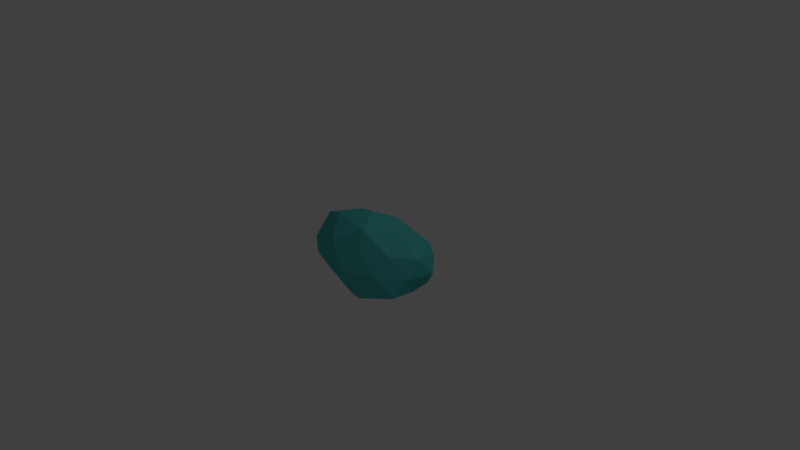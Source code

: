 # Source: Asteroid1.blend  (saved by Blender 4.5.90; exported with 4.5.12 LTS)
import bpy
from mathutils import Matrix  # noqa: F401  (used for matrix-valued properties, if any)

bpy.ops.wm.read_factory_settings(use_empty=True)
scene = bpy.context.scene
scene.name = 'Scene'

# ---- collections
col_collection_1 = bpy.data.collections.new('Collection 1'); scene.collection.children.link(col_collection_1)

# ---- materials (node trees are filled in below, after node groups)
mat_asteroid = bpy.data.materials.new('Asteroid')
mat_asteroid.alpha_threshold = 0.0
mat_asteroid.use_transparent_shadow = False
mat_asteroid.diffuse_color = (0.07919, 0.5171, 0.5033, 1.0)
mat_asteroid.roughness = 0.5
mat_asteroid.specular_intensity = 0.0

# ---- material node trees

# ---- world
world_world = bpy.data.worlds.new('World'); scene.world = world_world
world_world.color = (0.05088, 0.05088, 0.05088)
world_world.use_sun_shadow = False
world_world.sun_shadow_jitter_overblur = 0.0
world_world.cycles.sampling_method = 'MANUAL'
world_world.cycles.sample_map_resolution = 256

# ---- cameras
cam_camera = bpy.data.cameras.new('Camera')
cam_camera.clip_end = 100.0
cam_camera.lens = 35.0
cam_camera.sensor_width = 32.0
cam_camera.sensor_height = 18.0
cam_camera.ortho_scale = 7.314
cam_camera.dof.focus_distance = 0.0
cam_camera.dof.aperture_fstop = 128.0

# ---- lights
light_lamp = bpy.data.lights.new('Lamp', 'POINT')
light_lamp.transmission_factor = 0.0
light_lamp.cutoff_distance = 30.0
light_lamp.energy = 100.0
light_lamp.shadow_buffer_clip_start = 1.001
light_lamp.shadow_soft_size = 0.1
light_lamp.shadow_maximum_resolution = 0.006
light_lamp.use_absolute_resolution = True
light_lamp.cycles.use_multiple_importance_sampling = False

# ---- meshes
me_icosphere = bpy.data.meshes.new('Icosphere')
me_icosphere.from_pydata([(0.003638, -0.001341, -0.5486), (0.6682, -0.3024, -0.2565), (-0.2288, -0.4348, -0.2297), (-0.8946, -0.007473, -0.2809), (-0.2497, 0.4747, -0.2565), (0.6801, 0.2946, -0.2632), (0.2286, -0.4348, 0.2255), (-0.5989, -0.2694, 0.2255), (-0.5989, 0.2657, 0.2255), (0.2247, 0.4253, 0.2236), (0.8397, -0.007524, 0.2508), (0.00805, -0.007473, 0.6174), (-0.1478, -0.2949, -0.4951), (0.3519, -0.1591, -0.4351), (0.2733, -0.5097, -0.3296), (0.7038, -0.001847, -0.2697), (0.3519, 0.1554, -0.4351), (-0.4351, -0.001847, -0.4351), (-0.6115, -0.2762, -0.2879), (-0.1559, 0.3029, -0.5313), (-0.5696, 0.2526, -0.2697), (0.2733, 0.4947, -0.3296), (0.7869, -0.1591, -0.002125), (0.8892, 0.1843, -0.003287), (0.004013, -0.5701, -0.00403), (0.4778, -0.4045, 0.0), (-0.9354, -0.1957, -0.006584), (-0.5452, -0.4724, -0.006227), (-0.5452, 0.4574, -0.006227), (-0.869, 0.1689, -0.00403), (0.6013, 0.4947, -0.003287), (0.003984, 0.5672, -0.006227), (0.5594, -0.25, 0.2629), (-0.2416, -0.4724, 0.2959), (-0.8504, -0.007473, 0.3231), (-0.2416, 0.4574, 0.2959), (0.7026, 0.3029, 0.3231), (0.172, -0.3178, 0.5247), (0.4274, 0.0, 0.4253), (-0.4212, -0.1993, 0.5247), (-0.3765, 0.1685, 0.4688), (0.1558, 0.2798, 0.4826)], [], [(0, 13, 12), (1, 13, 15), (0, 12, 17), (0, 17, 19), (0, 19, 16), (1, 15, 22), (2, 14, 24), (3, 18, 26), (4, 20, 28), (5, 21, 30), (1, 22, 25), (2, 24, 27), (3, 26, 29), (4, 28, 31), (5, 30, 23), (6, 32, 37), (7, 33, 39), (8, 34, 40), (9, 35, 41), (10, 36, 38), (38, 41, 11), (38, 36, 41), (36, 9, 41), (41, 40, 11), (41, 35, 40), (35, 8, 40), (40, 39, 11), (40, 34, 39), (34, 7, 39), (39, 37, 11), (39, 33, 37), (33, 6, 37), (37, 38, 11), (37, 32, 38), (32, 10, 38), (23, 36, 10), (23, 30, 36), (30, 9, 36), (31, 35, 9), (31, 28, 35), (28, 8, 35), (29, 34, 8), (29, 26, 34), (26, 7, 34), (27, 33, 7), (27, 24, 33), (24, 6, 33), (25, 32, 6), (25, 22, 32), (22, 10, 32), (30, 31, 9), (30, 21, 31), (21, 4, 31), (28, 29, 8), (28, 20, 29), (20, 3, 29), (26, 27, 7), (26, 18, 27), (18, 2, 27), (24, 25, 6), (24, 14, 25), (14, 1, 25), (22, 23, 10), (22, 15, 23), (15, 5, 23), (16, 21, 5), (16, 19, 21), (19, 4, 21), (19, 20, 4), (19, 17, 20), (17, 3, 20), (17, 18, 3), (17, 12, 18), (12, 2, 18), (15, 16, 5), (15, 13, 16), (13, 0, 16), (12, 14, 2), (12, 13, 14), (13, 1, 14)])
me_icosphere.materials.append(mat_asteroid)
me_icosphere.use_remesh_preserve_volume = False
me_icosphere.use_remesh_preserve_attributes = False
me_icosphere.use_mirror_vertex_groups = False
me_icosphere.update()

# ---- objects
ob_asteroid = bpy.data.objects.new('Asteroid', me_icosphere)
ob_lamp = bpy.data.objects.new('Lamp', light_lamp)
ob_camera = bpy.data.objects.new('Camera', cam_camera)

# ---- transforms, parenting, visibility, modifiers, constraints
ob_asteroid.location = (0.0, 0.0, 0.0)
ob_asteroid.lineart.crease_threshold = 0.0
ob_lamp.location = (4.076, 1.005, 5.904)
ob_lamp.rotation_euler = (0.6503, 0.05522, 1.866)
ob_lamp.lock_rotations_4d = False
ob_lamp.empty_display_type = 'ARROWS'
ob_lamp.color = (0.0, 0.0, 0.0, 0.0)
ob_lamp.lineart.crease_threshold = 0.0
ob_camera.location = (7.481, -6.508, 5.344)
ob_camera.rotation_euler = (1.109, 0.01082, 0.8149)
ob_camera.lock_rotations_4d = False
ob_camera.empty_display_type = 'ARROWS'
ob_camera.color = (0.0, 0.0, 0.0, 0.0)
ob_camera.display_type = 'WIRE'
ob_camera.lineart.crease_threshold = 0.0

# ---- collection membership
col_collection_1.objects.link(ob_asteroid)
col_collection_1.objects.link(ob_lamp)
col_collection_1.objects.link(ob_camera)

# ---- scene / render settings (as saved in the file)
scene.camera = ob_camera
scene.frame_start = 1; scene.frame_end = 250; scene.frame_set(1)
scene.render.engine = 'BLENDER_EEVEE_NEXT'
scene.render.resolution_percentage = 50
scene.render.dither_intensity = 0.0
scene.cycles.use_denoising = False
scene.cycles.samples = 10
scene.cycles.sampling_pattern = 'TABULATED_SOBOL'
scene.cycles.light_sampling_threshold = 0.0
scene.cycles.use_adaptive_sampling = False
scene.cycles.use_light_tree = False
scene.cycles.blur_glossy = 0.0
scene.cycles.pixel_filter_type = 'GAUSSIAN'
scene.cycles.sample_clamp_indirect = 0.0
scene.view_settings.view_transform = 'Standard'
bpy.context.view_layer.update()
